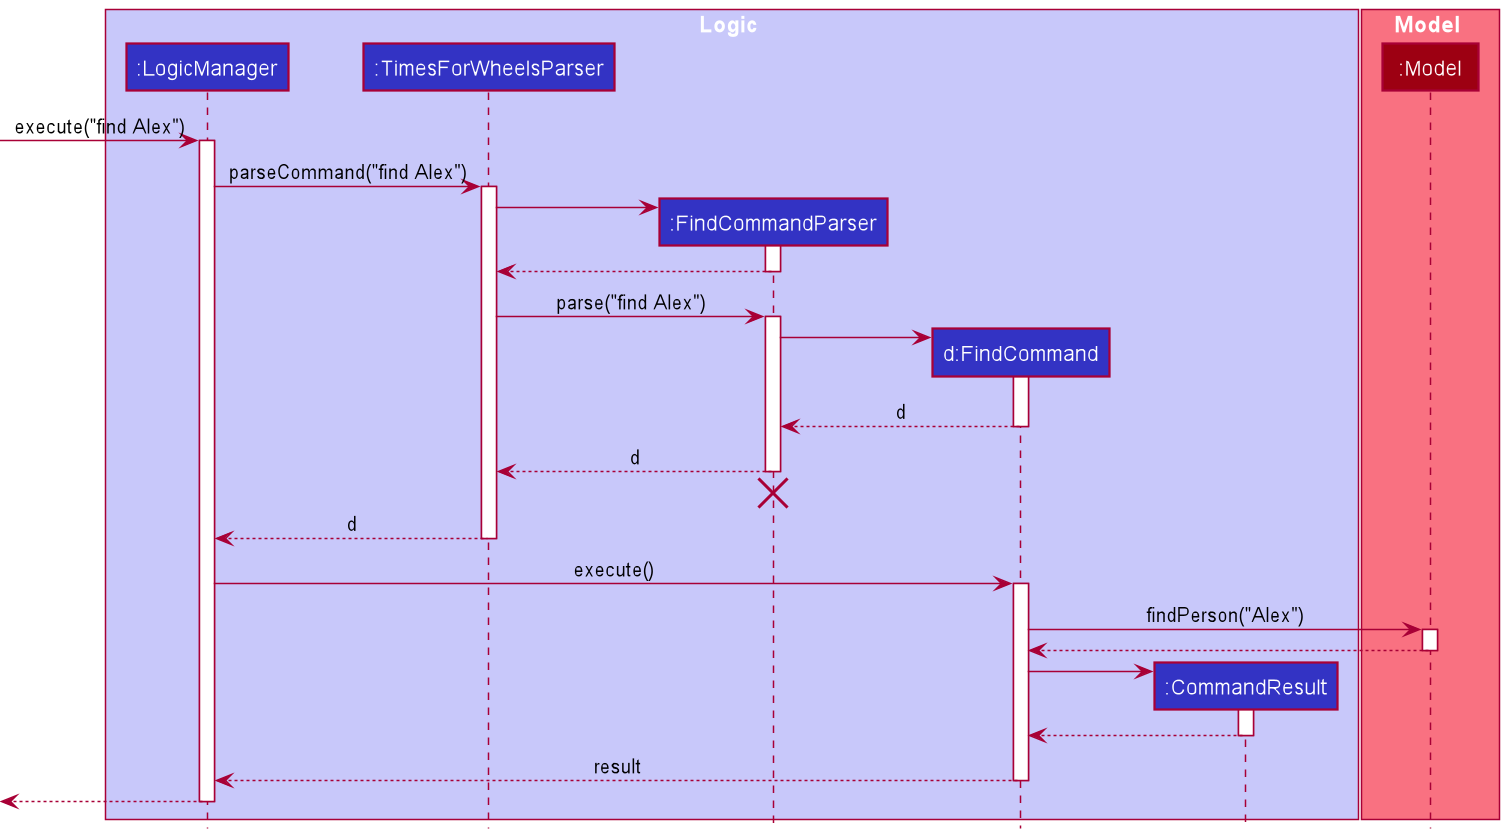

The diagram above was rendered by PlantUML. Its source (embedded in the PNG):
@startuml
!include style.puml

box Logic LOGIC_COLOR_T1
participant ":LogicManager" as LogicManager LOGIC_COLOR
participant ":TimesForWheelsParser" as TimesForWheelsParser LOGIC_COLOR
participant ":FindCommandParser" as FindCommandParser LOGIC_COLOR
participant "d:FindCommand" as FindCommand LOGIC_COLOR
participant ":CommandResult" as CommandResult LOGIC_COLOR
end box

box Model MODEL_COLOR_T1
participant ":Model" as Model MODEL_COLOR
end box

[-> LogicManager : execute("find Alex")
activate LogicManager

LogicManager -> TimesForWheelsParser : parseCommand("find Alex")
activate TimesForWheelsParser

create FindCommandParser
TimesForWheelsParser -> FindCommandParser
activate FindCommandParser

FindCommandParser --> TimesForWheelsParser
deactivate FindCommandParser

TimesForWheelsParser -> FindCommandParser : parse("find Alex")
activate FindCommandParser

create FindCommand
FindCommandParser -> FindCommand
activate FindCommand

FindCommand --> FindCommandParser : d
deactivate FindCommand

FindCommandParser --> TimesForWheelsParser : d
deactivate FindCommandParser
'Hidden arrow to position the destroy marker below the end of the activation bar.
FindCommandParser -[hidden]-> TimesForWheelsParser
destroy FindCommandParser

TimesForWheelsParser --> LogicManager : d
deactivate TimesForWheelsParser

LogicManager -> FindCommand : execute()
activate FindCommand

FindCommand -> Model : findPerson("Alex")
activate Model

Model --> FindCommand
deactivate Model

create CommandResult
FindCommand -> CommandResult
activate CommandResult

CommandResult --> FindCommand
deactivate CommandResult

FindCommand --> LogicManager : result
deactivate FindCommand

[<--LogicManager
deactivate LogicManager
@enduml